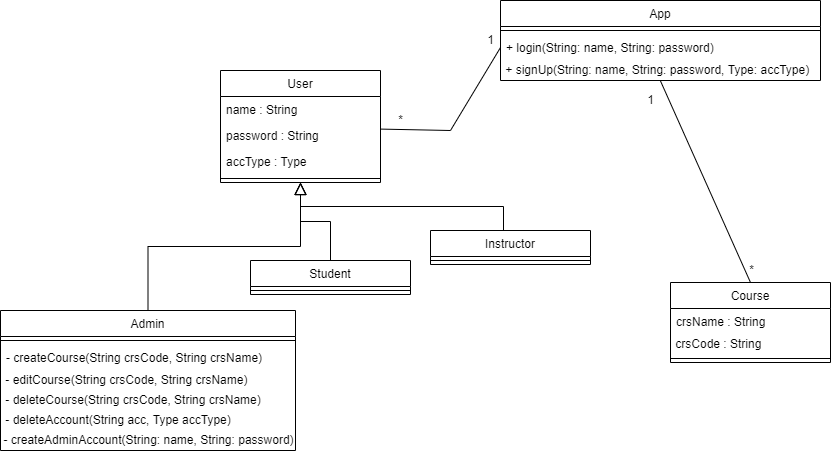

The diagram above was exported from draw.io. Its source (the exported page's mxGraphModel, read from the mxfile embedded in the PNG):
<mxGraphModel dx="1865" dy="489" grid="1" gridSize="10" guides="1" tooltips="1" connect="1" arrows="1" fold="1" page="1" pageScale="1" pageWidth="827" pageHeight="1169" math="0" shadow="0">
  <root>
    <mxCell id="WIyWlLk6GJQsqaUBKTNV-0" />
    <mxCell id="WIyWlLk6GJQsqaUBKTNV-1" parent="WIyWlLk6GJQsqaUBKTNV-0" />
    <mxCell id="zkfFHV4jXpPFQw0GAbJ--0" value="User" style="swimlane;fontStyle=0;align=center;verticalAlign=top;childLayout=stackLayout;horizontal=1;startSize=26;horizontalStack=0;resizeParent=1;resizeLast=0;collapsible=1;marginBottom=0;rounded=0;shadow=0;strokeWidth=1;" parent="WIyWlLk6GJQsqaUBKTNV-1" vertex="1">
      <mxGeometry x="120" y="110" width="160" height="112" as="geometry">
        <mxRectangle x="230" y="140" width="160" height="26" as="alternateBounds" />
      </mxGeometry>
    </mxCell>
    <mxCell id="zkfFHV4jXpPFQw0GAbJ--1" value="name : String" style="text;align=left;verticalAlign=top;spacingLeft=4;spacingRight=4;overflow=hidden;rotatable=0;points=[[0,0.5],[1,0.5]];portConstraint=eastwest;" parent="zkfFHV4jXpPFQw0GAbJ--0" vertex="1">
      <mxGeometry y="26" width="160" height="26" as="geometry" />
    </mxCell>
    <mxCell id="zkfFHV4jXpPFQw0GAbJ--2" value="password : String" style="text;align=left;verticalAlign=top;spacingLeft=4;spacingRight=4;overflow=hidden;rotatable=0;points=[[0,0.5],[1,0.5]];portConstraint=eastwest;rounded=0;shadow=0;html=0;" parent="zkfFHV4jXpPFQw0GAbJ--0" vertex="1">
      <mxGeometry y="52" width="160" height="26" as="geometry" />
    </mxCell>
    <mxCell id="zkfFHV4jXpPFQw0GAbJ--3" value="accType : Type" style="text;align=left;verticalAlign=top;spacingLeft=4;spacingRight=4;overflow=hidden;rotatable=0;points=[[0,0.5],[1,0.5]];portConstraint=eastwest;rounded=0;shadow=0;html=0;" parent="zkfFHV4jXpPFQw0GAbJ--0" vertex="1">
      <mxGeometry y="78" width="160" height="26" as="geometry" />
    </mxCell>
    <mxCell id="zkfFHV4jXpPFQw0GAbJ--4" value="" style="line;html=1;strokeWidth=1;align=left;verticalAlign=middle;spacingTop=-1;spacingLeft=3;spacingRight=3;rotatable=0;labelPosition=right;points=[];portConstraint=eastwest;" parent="zkfFHV4jXpPFQw0GAbJ--0" vertex="1">
      <mxGeometry y="104" width="160" height="8" as="geometry" />
    </mxCell>
    <mxCell id="zkfFHV4jXpPFQw0GAbJ--6" value="Admin" style="swimlane;fontStyle=0;align=center;verticalAlign=top;childLayout=stackLayout;horizontal=1;startSize=26;horizontalStack=0;resizeParent=1;resizeLast=0;collapsible=1;marginBottom=0;rounded=0;shadow=0;strokeWidth=1;" parent="WIyWlLk6GJQsqaUBKTNV-1" vertex="1">
      <mxGeometry x="-100" y="350" width="295" height="140" as="geometry">
        <mxRectangle x="130" y="380" width="160" height="26" as="alternateBounds" />
      </mxGeometry>
    </mxCell>
    <mxCell id="zkfFHV4jXpPFQw0GAbJ--9" value="" style="line;html=1;strokeWidth=1;align=left;verticalAlign=middle;spacingTop=-1;spacingLeft=3;spacingRight=3;rotatable=0;labelPosition=right;points=[];portConstraint=eastwest;" parent="zkfFHV4jXpPFQw0GAbJ--6" vertex="1">
      <mxGeometry y="26" width="295" height="8" as="geometry" />
    </mxCell>
    <mxCell id="zkfFHV4jXpPFQw0GAbJ--11" value="- createCourse(String crsCode, String crsName)" style="text;align=left;verticalAlign=top;spacingLeft=4;spacingRight=4;overflow=hidden;rotatable=0;points=[[0,0.5],[1,0.5]];portConstraint=eastwest;" parent="zkfFHV4jXpPFQw0GAbJ--6" vertex="1">
      <mxGeometry y="34" width="295" height="26" as="geometry" />
    </mxCell>
    <mxCell id="dSjiHnSoNEr7GMfDtSUH-16" value="&amp;nbsp;- editCourse(String crsCode, String crsName)" style="text;html=1;resizable=0;autosize=1;align=left;verticalAlign=middle;points=[];fillColor=none;strokeColor=none;rounded=0;" parent="zkfFHV4jXpPFQw0GAbJ--6" vertex="1">
      <mxGeometry y="60" width="295" height="20" as="geometry" />
    </mxCell>
    <mxCell id="dSjiHnSoNEr7GMfDtSUH-17" value="&amp;nbsp;- deleteCourse(String crsCode, String crsName)" style="text;html=1;resizable=0;autosize=1;align=left;verticalAlign=middle;points=[];fillColor=none;strokeColor=none;rounded=0;" parent="zkfFHV4jXpPFQw0GAbJ--6" vertex="1">
      <mxGeometry y="80" width="295" height="20" as="geometry" />
    </mxCell>
    <mxCell id="dSjiHnSoNEr7GMfDtSUH-19" value="&amp;nbsp;- deleteAccount(String acc, Type accType)" style="text;html=1;resizable=0;autosize=1;align=left;verticalAlign=middle;points=[];fillColor=none;strokeColor=none;rounded=0;" parent="zkfFHV4jXpPFQw0GAbJ--6" vertex="1">
      <mxGeometry y="100" width="295" height="20" as="geometry" />
    </mxCell>
    <mxCell id="9ZdUIhoj34Q1N9aYFJw8-0" value="- createAdminAccount(String: name, String: password)" style="text;html=1;resizable=0;autosize=1;align=center;verticalAlign=middle;points=[];fillColor=none;strokeColor=none;rounded=0;" vertex="1" parent="zkfFHV4jXpPFQw0GAbJ--6">
      <mxGeometry y="120" width="295" height="20" as="geometry" />
    </mxCell>
    <mxCell id="zkfFHV4jXpPFQw0GAbJ--12" value="" style="endArrow=block;endSize=10;endFill=0;shadow=0;strokeWidth=1;rounded=0;edgeStyle=elbowEdgeStyle;elbow=vertical;" parent="WIyWlLk6GJQsqaUBKTNV-1" source="zkfFHV4jXpPFQw0GAbJ--6" target="zkfFHV4jXpPFQw0GAbJ--0" edge="1">
      <mxGeometry width="160" relative="1" as="geometry">
        <mxPoint x="200" y="203" as="sourcePoint" />
        <mxPoint x="200" y="203" as="targetPoint" />
      </mxGeometry>
    </mxCell>
    <mxCell id="zkfFHV4jXpPFQw0GAbJ--13" value="Student" style="swimlane;fontStyle=0;align=center;verticalAlign=top;childLayout=stackLayout;horizontal=1;startSize=26;horizontalStack=0;resizeParent=1;resizeLast=0;collapsible=1;marginBottom=0;rounded=0;shadow=0;strokeWidth=1;" parent="WIyWlLk6GJQsqaUBKTNV-1" vertex="1">
      <mxGeometry x="150" y="300" width="160" height="34" as="geometry">
        <mxRectangle x="340" y="380" width="170" height="26" as="alternateBounds" />
      </mxGeometry>
    </mxCell>
    <mxCell id="zkfFHV4jXpPFQw0GAbJ--15" value="" style="line;html=1;strokeWidth=1;align=left;verticalAlign=middle;spacingTop=-1;spacingLeft=3;spacingRight=3;rotatable=0;labelPosition=right;points=[];portConstraint=eastwest;" parent="zkfFHV4jXpPFQw0GAbJ--13" vertex="1">
      <mxGeometry y="26" width="160" height="8" as="geometry" />
    </mxCell>
    <mxCell id="zkfFHV4jXpPFQw0GAbJ--16" value="" style="endArrow=block;endSize=10;endFill=0;shadow=0;strokeWidth=1;rounded=0;edgeStyle=elbowEdgeStyle;elbow=vertical;" parent="WIyWlLk6GJQsqaUBKTNV-1" source="zkfFHV4jXpPFQw0GAbJ--13" target="zkfFHV4jXpPFQw0GAbJ--0" edge="1">
      <mxGeometry width="160" relative="1" as="geometry">
        <mxPoint x="210" y="373" as="sourcePoint" />
        <mxPoint x="310" y="271" as="targetPoint" />
      </mxGeometry>
    </mxCell>
    <mxCell id="zkfFHV4jXpPFQw0GAbJ--17" value="App" style="swimlane;fontStyle=0;align=center;verticalAlign=top;childLayout=stackLayout;horizontal=1;startSize=26;horizontalStack=0;resizeParent=1;resizeLast=0;collapsible=1;marginBottom=0;rounded=0;shadow=0;strokeWidth=1;" parent="WIyWlLk6GJQsqaUBKTNV-1" vertex="1">
      <mxGeometry x="400" y="40" width="320" height="80" as="geometry">
        <mxRectangle x="550" y="140" width="160" height="26" as="alternateBounds" />
      </mxGeometry>
    </mxCell>
    <mxCell id="zkfFHV4jXpPFQw0GAbJ--23" value="" style="line;html=1;strokeWidth=1;align=left;verticalAlign=middle;spacingTop=-1;spacingLeft=3;spacingRight=3;rotatable=0;labelPosition=right;points=[];portConstraint=eastwest;" parent="zkfFHV4jXpPFQw0GAbJ--17" vertex="1">
      <mxGeometry y="26" width="320" height="8" as="geometry" />
    </mxCell>
    <mxCell id="zkfFHV4jXpPFQw0GAbJ--24" value="+ login(String: name, String: password)" style="text;align=left;verticalAlign=top;spacingLeft=4;spacingRight=4;overflow=hidden;rotatable=0;points=[[0,0.5],[1,0.5]];portConstraint=eastwest;" parent="zkfFHV4jXpPFQw0GAbJ--17" vertex="1">
      <mxGeometry y="34" width="320" height="26" as="geometry" />
    </mxCell>
    <mxCell id="dSjiHnSoNEr7GMfDtSUH-7" value="&amp;nbsp;+ signUp(String: name, String: password, Type: accType)" style="text;html=1;align=left;verticalAlign=middle;resizable=0;points=[];autosize=1;strokeColor=none;fillColor=none;" parent="zkfFHV4jXpPFQw0GAbJ--17" vertex="1">
      <mxGeometry y="60" width="320" height="20" as="geometry" />
    </mxCell>
    <mxCell id="dSjiHnSoNEr7GMfDtSUH-0" value="Instructor" style="swimlane;fontStyle=0;align=center;verticalAlign=top;childLayout=stackLayout;horizontal=1;startSize=26;horizontalStack=0;resizeParent=1;resizeParentMax=0;resizeLast=0;collapsible=1;marginBottom=0;" parent="WIyWlLk6GJQsqaUBKTNV-1" vertex="1">
      <mxGeometry x="330" y="270" width="160" height="34" as="geometry" />
    </mxCell>
    <mxCell id="dSjiHnSoNEr7GMfDtSUH-2" value="" style="line;strokeWidth=1;fillColor=none;align=left;verticalAlign=middle;spacingTop=-1;spacingLeft=3;spacingRight=3;rotatable=0;labelPosition=right;points=[];portConstraint=eastwest;" parent="dSjiHnSoNEr7GMfDtSUH-0" vertex="1">
      <mxGeometry y="26" width="160" height="8" as="geometry" />
    </mxCell>
    <mxCell id="dSjiHnSoNEr7GMfDtSUH-8" value="" style="endArrow=none;html=1;rounded=0;entryX=0;entryY=0.5;entryDx=0;entryDy=0;exitX=1.004;exitY=0.254;exitDx=0;exitDy=0;exitPerimeter=0;" parent="WIyWlLk6GJQsqaUBKTNV-1" source="zkfFHV4jXpPFQw0GAbJ--2" target="zkfFHV4jXpPFQw0GAbJ--24" edge="1">
      <mxGeometry width="50" height="50" relative="1" as="geometry">
        <mxPoint x="390" y="310" as="sourcePoint" />
        <mxPoint x="440" y="260" as="targetPoint" />
        <Array as="points">
          <mxPoint x="350" y="170" />
        </Array>
      </mxGeometry>
    </mxCell>
    <mxCell id="dSjiHnSoNEr7GMfDtSUH-9" value="1" style="text;html=1;resizable=0;autosize=1;align=center;verticalAlign=middle;points=[];fillColor=none;strokeColor=none;rounded=0;" parent="WIyWlLk6GJQsqaUBKTNV-1" vertex="1">
      <mxGeometry x="380" y="70" width="20" height="20" as="geometry" />
    </mxCell>
    <mxCell id="dSjiHnSoNEr7GMfDtSUH-10" value="*" style="text;html=1;resizable=0;autosize=1;align=center;verticalAlign=middle;points=[];fillColor=none;strokeColor=none;rounded=0;" parent="WIyWlLk6GJQsqaUBKTNV-1" vertex="1">
      <mxGeometry x="290" y="150" width="20" height="20" as="geometry" />
    </mxCell>
    <mxCell id="dSjiHnSoNEr7GMfDtSUH-11" value="Course" style="swimlane;fontStyle=0;align=center;verticalAlign=top;childLayout=stackLayout;horizontal=1;startSize=26;horizontalStack=0;resizeParent=1;resizeParentMax=0;resizeLast=0;collapsible=1;marginBottom=0;" parent="WIyWlLk6GJQsqaUBKTNV-1" vertex="1">
      <mxGeometry x="570" y="322" width="160" height="80" as="geometry" />
    </mxCell>
    <mxCell id="dSjiHnSoNEr7GMfDtSUH-12" value="crsName : String" style="text;strokeColor=none;fillColor=none;align=left;verticalAlign=top;spacingLeft=4;spacingRight=4;overflow=hidden;rotatable=0;points=[[0,0.5],[1,0.5]];portConstraint=eastwest;" parent="dSjiHnSoNEr7GMfDtSUH-11" vertex="1">
      <mxGeometry y="26" width="160" height="26" as="geometry" />
    </mxCell>
    <mxCell id="dSjiHnSoNEr7GMfDtSUH-15" value="&amp;nbsp;crsCode : String" style="text;html=1;resizable=0;autosize=1;align=left;verticalAlign=middle;points=[];fillColor=none;strokeColor=none;rounded=0;" parent="dSjiHnSoNEr7GMfDtSUH-11" vertex="1">
      <mxGeometry y="52" width="160" height="20" as="geometry" />
    </mxCell>
    <mxCell id="dSjiHnSoNEr7GMfDtSUH-13" value="" style="line;strokeWidth=1;fillColor=none;align=left;verticalAlign=middle;spacingTop=-1;spacingLeft=3;spacingRight=3;rotatable=0;labelPosition=right;points=[];portConstraint=eastwest;" parent="dSjiHnSoNEr7GMfDtSUH-11" vertex="1">
      <mxGeometry y="72" width="160" height="8" as="geometry" />
    </mxCell>
    <mxCell id="dSjiHnSoNEr7GMfDtSUH-23" value="*" style="text;html=1;resizable=0;autosize=1;align=center;verticalAlign=middle;points=[];fillColor=none;strokeColor=none;rounded=0;" parent="WIyWlLk6GJQsqaUBKTNV-1" vertex="1">
      <mxGeometry x="641" y="300" width="20" height="20" as="geometry" />
    </mxCell>
    <mxCell id="dSjiHnSoNEr7GMfDtSUH-24" value="1" style="text;html=1;resizable=0;autosize=1;align=center;verticalAlign=middle;points=[];fillColor=none;strokeColor=none;rounded=0;" parent="WIyWlLk6GJQsqaUBKTNV-1" vertex="1">
      <mxGeometry x="540" y="130" width="20" height="20" as="geometry" />
    </mxCell>
    <mxCell id="dSjiHnSoNEr7GMfDtSUH-33" value="" style="endArrow=none;html=1;rounded=0;entryX=0.5;entryY=0;entryDx=0;entryDy=0;exitX=0.499;exitY=0.99;exitDx=0;exitDy=0;exitPerimeter=0;" parent="WIyWlLk6GJQsqaUBKTNV-1" source="dSjiHnSoNEr7GMfDtSUH-7" target="dSjiHnSoNEr7GMfDtSUH-11" edge="1">
      <mxGeometry width="50" height="50" relative="1" as="geometry">
        <mxPoint x="530" y="291.6" as="sourcePoint" />
        <mxPoint x="649.3600000000001" y="209.99599999999995" as="targetPoint" />
        <Array as="points" />
      </mxGeometry>
    </mxCell>
    <mxCell id="dSjiHnSoNEr7GMfDtSUH-34" value="" style="endArrow=block;endSize=10;endFill=0;shadow=0;strokeWidth=1;rounded=0;edgeStyle=elbowEdgeStyle;elbow=vertical;exitX=0.5;exitY=0;exitDx=0;exitDy=0;" parent="WIyWlLk6GJQsqaUBKTNV-1" edge="1">
      <mxGeometry width="160" relative="1" as="geometry">
        <mxPoint x="403" y="270" as="sourcePoint" />
        <mxPoint x="200" y="222" as="targetPoint" />
      </mxGeometry>
    </mxCell>
  </root>
</mxGraphModel>